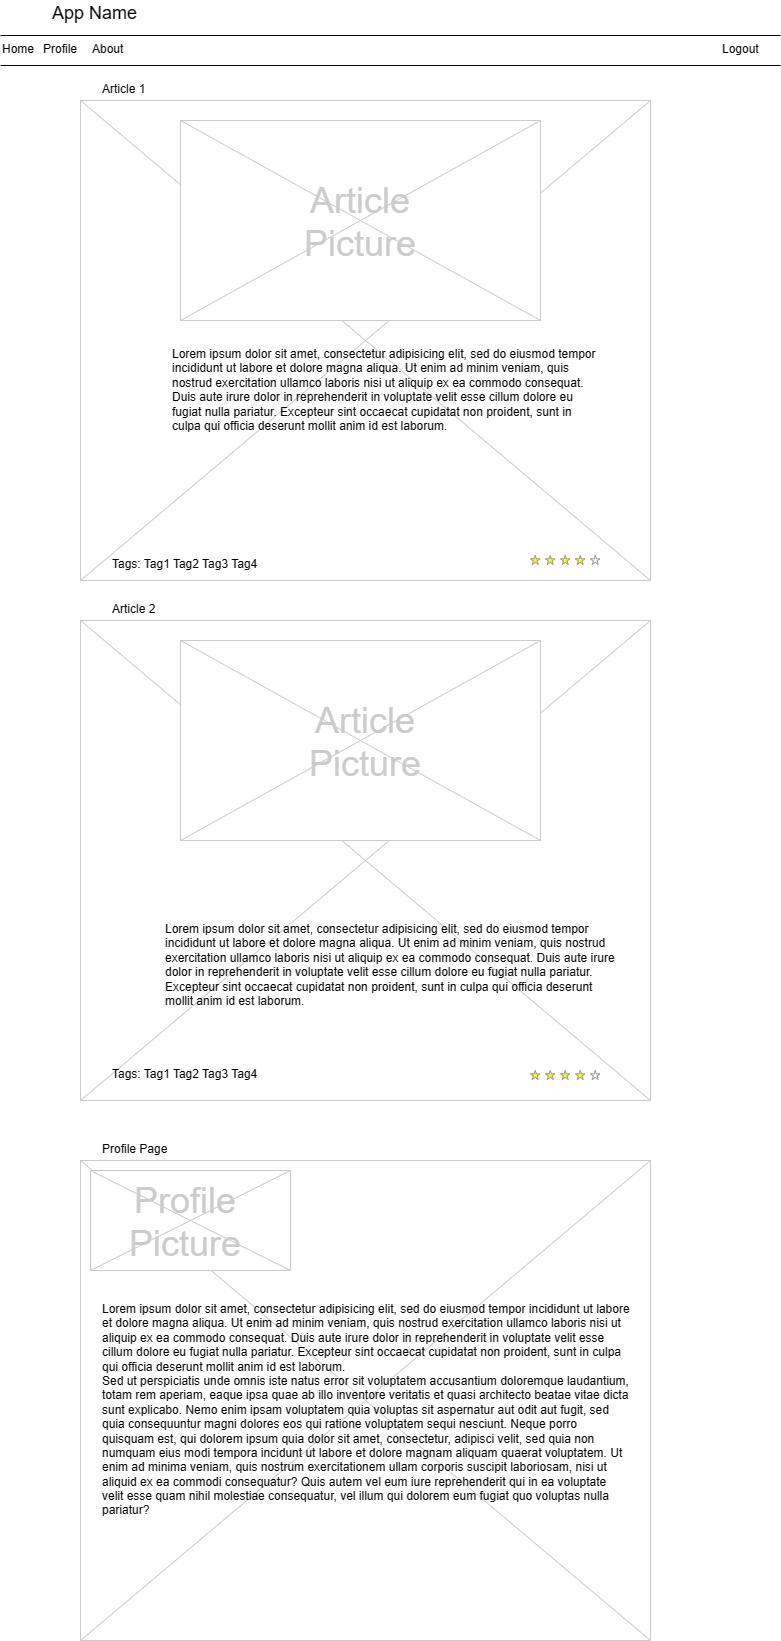

The diagram above was exported from draw.io. Its source (the exported page's mxGraphModel, read from the mxfile embedded in the PNG):
<mxGraphModel dx="1050" dy="573" grid="1" gridSize="10" guides="1" tooltips="1" connect="1" arrows="1" fold="1" page="1" pageScale="1" pageWidth="826" pageHeight="1169" background="none" math="0" shadow="0">
  <root>
    <mxCell id="0" />
    <mxCell id="1" parent="0" />
    <mxCell id="13" value="" style="verticalLabelPosition=bottom;verticalAlign=top;strokeWidth=1;shape=mxgraph.mockup.graphics.iconGrid;strokeColor=#CCCCCC;gridSize=1,1;" parent="1" vertex="1">
      <mxGeometry x="100" y="130" width="570" height="480" as="geometry" />
    </mxCell>
    <mxCell id="2" value="App Name" style="text;spacingTop=-5;fontSize=18;fontStyle=0" parent="1" vertex="1">
      <mxGeometry x="70" y="30" width="230" height="20" as="geometry" />
    </mxCell>
    <mxCell id="3" value="" style="line;strokeWidth=1" parent="1" vertex="1">
      <mxGeometry x="20" y="60" width="780" height="10" as="geometry" />
    </mxCell>
    <mxCell id="4" value="" style="line;strokeWidth=1" parent="1" vertex="1">
      <mxGeometry x="20" y="90" width="780" height="10" as="geometry" />
    </mxCell>
    <mxCell id="5" value="Home" style="text;spacingTop=-5;" parent="1" vertex="1">
      <mxGeometry x="20" y="70.00000000000009" width="30" height="20" as="geometry" />
    </mxCell>
    <mxCell id="6" value="About" style="text;spacingTop=-5;" parent="1" vertex="1">
      <mxGeometry x="109.99999999999994" y="70.00000000000016" width="30" height="20" as="geometry" />
    </mxCell>
    <mxCell id="8" value="Article 1" style="text;spacingTop=-5;" parent="1" vertex="1">
      <mxGeometry x="120" y="110" width="30" height="20" as="geometry" />
    </mxCell>
    <mxCell id="11" value="Logout" style="text;spacingTop=-5;" parent="1" vertex="1">
      <mxGeometry x="740" y="70.00000000000013" width="30" height="20" as="geometry" />
    </mxCell>
    <mxCell id="22" value="Profile" style="text;spacingTop=-5;" parent="1" vertex="1">
      <mxGeometry x="60.99999999999997" y="70.00000000000026" width="30" height="20" as="geometry" />
    </mxCell>
    <mxCell id="25" value="" style="verticalLabelPosition=bottom;verticalAlign=top;strokeWidth=1;shape=mxgraph.mockup.graphics.iconGrid;strokeColor=#CCCCCC;gridSize=1,1;" parent="1" vertex="1">
      <mxGeometry x="200" y="150" width="360" height="200" as="geometry" />
    </mxCell>
    <mxCell id="26" value="Article&#10;Picture" style="text;spacingTop=-5;align=center;verticalAlign=middle;fontSize=36;fontColor=#CCCCCC" parent="1" vertex="1">
      <mxGeometry x="200" y="150" width="360" height="200" as="geometry" />
    </mxCell>
    <mxCell id="27" value="" style="verticalLabelPosition=bottom;verticalAlign=top;strokeWidth=1;shape=mxgraph.mockup.graphics.iconGrid;strokeColor=#CCCCCC;gridSize=1,1;" parent="1" vertex="1">
      <mxGeometry x="100" y="650" width="570" height="480" as="geometry" />
    </mxCell>
    <mxCell id="28" value="Article 2" style="text;spacingTop=-5;" parent="1" vertex="1">
      <mxGeometry x="130" y="630" width="30" height="20" as="geometry" />
    </mxCell>
    <mxCell id="29" value="Lorem ipsum dolor sit amet, consectetur adipisicing elit, sed do eiusmod tempor incididunt ut labore et dolore magna aliqua. Ut enim ad minim veniam, quis nostrud exercitation ullamco laboris nisi ut aliquip ex ea commodo consequat. Duis aute irure dolor in reprehenderit in voluptate velit esse cillum dolore eu fugiat nulla pariatur. Excepteur sint occaecat cupidatat non proident, sunt in culpa qui officia deserunt mollit anim id est laborum." style="text;spacingTop=-5;whiteSpace=wrap;align=left" parent="1" vertex="1">
      <mxGeometry x="183" y="950" width="460" height="90" as="geometry" />
    </mxCell>
    <mxCell id="30" value="" style="verticalLabelPosition=bottom;verticalAlign=top;strokeWidth=1;shape=mxgraph.mockup.graphics.iconGrid;strokeColor=#CCCCCC;gridSize=1,1;" parent="1" vertex="1">
      <mxGeometry x="200" y="670" width="360" height="200" as="geometry" />
    </mxCell>
    <mxCell id="31" value="Article&#10;Picture" style="text;spacingTop=-5;align=center;verticalAlign=middle;fontSize=36;fontColor=#CCCCCC" parent="1" vertex="1">
      <mxGeometry x="205" y="670" width="360" height="200" as="geometry" />
    </mxCell>
    <mxCell id="32" value="" style="verticalLabelPosition=bottom;verticalAlign=top;strokeWidth=1;shape=mxgraph.mockup.graphics.iconGrid;strokeColor=#CCCCCC;gridSize=1,1;" parent="1" vertex="1">
      <mxGeometry x="100" y="1190" width="570" height="480" as="geometry" />
    </mxCell>
    <mxCell id="33" value="Profile Page" style="text;spacingTop=-5;" parent="1" vertex="1">
      <mxGeometry x="120" y="1170" width="30" height="20" as="geometry" />
    </mxCell>
    <mxCell id="34" value="Lorem ipsum dolor sit amet, consectetur adipisicing elit, sed do eiusmod tempor incididunt ut labore et dolore magna aliqua. Ut enim ad minim veniam, quis nostrud exercitation ullamco laboris nisi ut aliquip ex ea commodo consequat. Duis aute irure dolor in reprehenderit in voluptate velit esse cillum dolore eu fugiat nulla pariatur. Excepteur sint occaecat cupidatat non proident, sunt in culpa qui officia deserunt mollit anim id est laborum.&#10;Sed ut perspiciatis unde omnis iste natus error sit voluptatem accusantium doloremque laudantium, totam rem aperiam, eaque ipsa quae ab illo inventore veritatis et quasi architecto beatae vitae dicta sunt explicabo. Nemo enim ipsam voluptatem quia voluptas sit aspernatur aut odit aut fugit, sed quia consequuntur magni dolores eos qui ratione voluptatem sequi nesciunt. Neque porro quisquam est, qui dolorem ipsum quia dolor sit amet, consectetur, adipisci velit, sed quia non numquam eius modi tempora incidunt ut labore et dolore magnam aliquam quaerat voluptatem. Ut enim ad minima veniam, quis nostrum exercitationem ullam corporis suscipit laboriosam, nisi ut aliquid ex ea commodi consequatur? Quis autem vel eum iure reprehenderit qui in ea voluptate velit esse quam nihil molestiae consequatur, vel illum qui dolorem eum fugiat quo voluptas nulla pariatur?" style="text;spacingTop=-5;whiteSpace=wrap;align=left" parent="1" vertex="1">
      <mxGeometry x="120" y="1330" width="530" height="250" as="geometry" />
    </mxCell>
    <mxCell id="35" value="" style="verticalLabelPosition=bottom;verticalAlign=top;strokeWidth=1;shape=mxgraph.mockup.graphics.iconGrid;strokeColor=#CCCCCC;gridSize=1,1;" parent="1" vertex="1">
      <mxGeometry x="110" y="1200" width="200" height="100" as="geometry" />
    </mxCell>
    <mxCell id="36" value="Profile&#10;Picture" style="text;spacingTop=-5;align=center;verticalAlign=middle;fontSize=36;fontColor=#CCCCCC" parent="1" vertex="1">
      <mxGeometry x="110" y="1210" width="190" height="80" as="geometry" />
    </mxCell>
    <mxCell id="37" value="" style="verticalLabelPosition=bottom;verticalAlign=top;strokeWidth=1;shape=mxgraph.mockup.misc.rating;strokeColor=#999999;fillColor=#ffff00;emptyFillColor=#ffffff;grade=4;ratingScale=5;ratingStyle=star;" parent="1" vertex="1">
      <mxGeometry x="550" y="585.0000000000002" width="77.5" height="10" as="geometry" />
    </mxCell>
    <mxCell id="41" value="" style="verticalLabelPosition=bottom;verticalAlign=top;strokeWidth=1;shape=mxgraph.mockup.misc.rating;strokeColor=#999999;fillColor=#ffff00;emptyFillColor=#ffffff;grade=4;ratingScale=5;ratingStyle=star;" parent="1" vertex="1">
      <mxGeometry x="550" y="1100" width="77.5" height="10" as="geometry" />
    </mxCell>
    <mxCell id="47" value="Tags: Tag1 Tag2 Tag3 Tag4" style="text;spacingTop=-5;" parent="1" vertex="1">
      <mxGeometry x="130" y="585.0000000000002" width="210" height="20" as="geometry" />
    </mxCell>
    <mxCell id="48" value="Tags: Tag1 Tag2 Tag3 Tag4" style="text;spacingTop=-5;" parent="1" vertex="1">
      <mxGeometry x="130" y="1095" width="210" height="20" as="geometry" />
    </mxCell>
    <mxCell id="D1SOY23BPKfyFj_3LzbP-63" value="Lorem ipsum dolor sit amet, consectetur adipisicing elit, sed do eiusmod tempor incididunt ut labore et dolore magna aliqua. Ut enim ad minim veniam, quis nostrud exercitation ullamco laboris nisi ut aliquip ex ea commodo consequat. Duis aute irure dolor in reprehenderit in voluptate velit esse cillum dolore eu fugiat nulla pariatur. Excepteur sint occaecat cupidatat non proident, sunt in culpa qui officia deserunt mollit anim id est laborum.&#10;" style="text;spacingTop=-5;whiteSpace=wrap;align=left" vertex="1" parent="1">
      <mxGeometry x="190" y="375" width="430" height="95" as="geometry" />
    </mxCell>
  </root>
</mxGraphModel>